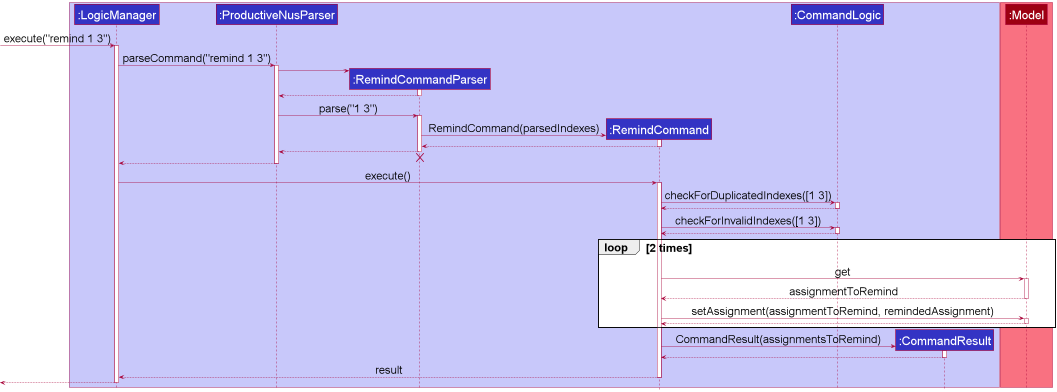

The diagram above was rendered by PlantUML. Its source (embedded in the PNG):
@startuml
!include style.puml
skinparam ParticipantFontSize 30
skinparam ArrowFontSize 28
skinparam defaultFontSize 28

box LOGIC_COLOR_T1
participant ":LogicManager" as LogicManager LOGIC_COLOR
participant ":ProductiveNusParser" as ProductiveNusParser LOGIC_COLOR
participant ":RemindCommandParser" as RemindCommandParser LOGIC_COLOR
participant ":RemindCommand" as RemindCommand LOGIC_COLOR
participant ":CommandLogic" as CommandLogic LOGIC_COLOR
participant ":CommandResult" as CommandResult LOGIC_COLOR
end box

box MODEL_COLOR_T1
participant ":Model" as Model MODEL_COLOR
end box

[-> LogicManager : execute("remind 1 3")
activate LogicManager

LogicManager -> ProductiveNusParser : parseCommand("remind 1 3")
activate ProductiveNusParser

create RemindCommandParser
ProductiveNusParser -> RemindCommandParser
activate RemindCommandParser

RemindCommandParser --> ProductiveNusParser
deactivate RemindCommandParser

ProductiveNusParser -> RemindCommandParser : parse("1 3")
activate RemindCommandParser

create RemindCommand
RemindCommandParser -> RemindCommand : RemindCommand(parsedIndexes)
activate RemindCommand

RemindCommand --> RemindCommandParser
deactivate RemindCommand

RemindCommandParser --> ProductiveNusParser
deactivate RemindCommandParser
'Hidden arrow to position the destroy marker below the end of the activation bar.
RemindCommandParser -[hidden]-> ProductiveNusParser
destroy RemindCommandParser

ProductiveNusParser --> LogicManager
deactivate ProductiveNusParser

LogicManager -> RemindCommand : execute()
activate RemindCommand

RemindCommand -> CommandLogic : checkForDuplicatedIndexes([1 3])
activate CommandLogic

CommandLogic --> RemindCommand
deactivate CommandLogic

RemindCommand -> CommandLogic : checkForInvalidIndexes([1 3])
activate CommandLogic

CommandLogic --> RemindCommand
deactivate CommandLogic



loop 2 times
    RemindCommand -> Model : get
    activate Model
    Model --> RemindCommand : assignmentToRemind
    deactivate Model

    RemindCommand -> Model : setAssignment(assignmentToRemind, remindedAssignment)
    activate Model
    Model --> RemindCommand
    deactivate Model
end

create CommandResult
RemindCommand -> CommandResult : CommandResult(assignmentsToRemind)
activate CommandResult

CommandResult --> RemindCommand
deactivate CommandResult

RemindCommand --> LogicManager : result
deactivate RemindCommand

[<--LogicManager
deactivate LogicManager
@enduml